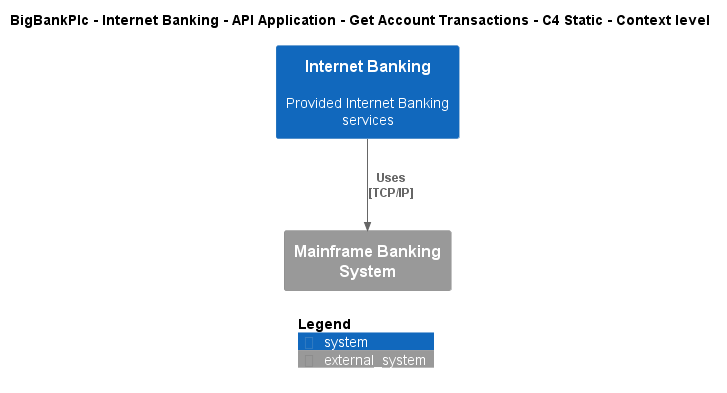

The diagram above was rendered by PlantUML. Its source (embedded in the PNG):
@startuml
!include ..\..\..\..\..\..\..\.c4s\C4_Context.puml

AddElementTag("c4interflow:lifecycle:new", $bgColor=green, $fontColor=#ffffff, $borderColor=green, $shadowing="False")
AddElementTag("c4interflow:lifecycle:changed", $bgColor=orange, $fontColor=#ffffff, $borderColor=orange, $shadowing="False")
AddElementTag("c4interflow:lifecycle:removed", $bgColor=red, $fontColor=#ffffff, $borderColor=red, $shadowing="False")

AddRelTag("c4interflow:lifecycle:new", $textColor=green, $lineColor=green)
AddRelTag("c4interflow:lifecycle:changed", $textColor=orange, $lineColor=orange)
AddRelTag("c4interflow:lifecycle:removed", $textColor=red, $lineColor=red)

SHOW_PERSON_PORTRAIT()
LAYOUT_TOP_DOWN()

skinparam linetype polyline

title BigBankPlc - Internet Banking - API Application - Get Account Transactions - C4 Static - Context level

System(BigBankPlc.SoftwareSystems.InternetBanking, "Internet Banking", "Provided Internet Banking services")
System_Ext(BigBankPlc.SoftwareSystems.MainframeBankingSystem, "Mainframe Banking System", "")

Rel(BigBankPlc.SoftwareSystems.InternetBanking, BigBankPlc.SoftwareSystems.MainframeBankingSystem, "Uses\n[TCP/IP]", $tags='protocol:tcp/ip')


SHOW_LEGEND()
@enduml